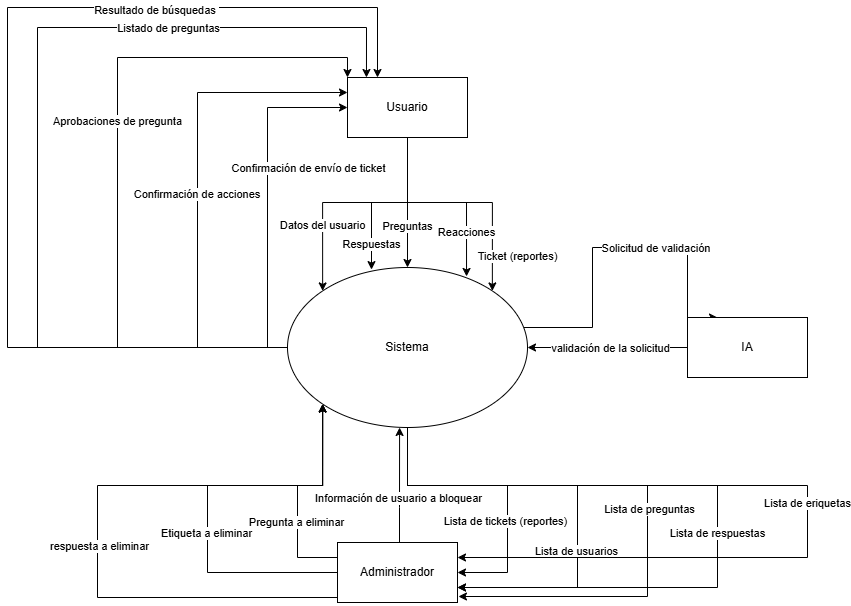

The diagram above was exported from draw.io. Its source (the exported page's mxGraphModel, read from the mxfile embedded in the PNG):
<mxGraphModel dx="1938" dy="1664" grid="1" gridSize="10" guides="1" tooltips="1" connect="1" arrows="1" fold="1" page="1" pageScale="1" pageWidth="827" pageHeight="1169" math="0" shadow="0">
  <root>
    <mxCell id="0" />
    <mxCell id="1" parent="0" />
    <mxCell id="yeUBghgy4l42NRDNfGUR-25" edge="1" parent="1" source="yeUBghgy4l42NRDNfGUR-13" style="edgeStyle=orthogonalEdgeStyle;rounded=0;orthogonalLoop=1;jettySize=auto;html=1;exitX=0;exitY=0.5;exitDx=0;exitDy=0;entryX=0;entryY=0.5;entryDx=0;entryDy=0;" target="yeUBghgy4l42NRDNfGUR-14">
      <mxGeometry relative="1" as="geometry" />
    </mxCell>
    <mxCell id="yeUBghgy4l42NRDNfGUR-26" connectable="0" parent="yeUBghgy4l42NRDNfGUR-25" style="edgeLabel;html=1;align=center;verticalAlign=middle;resizable=0;points=[];" value="Confirmación de envío de ticket" vertex="1">
      <mxGeometry relative="1" x="0.1588" as="geometry">
        <mxPoint x="40" y="-3" as="offset" />
      </mxGeometry>
    </mxCell>
    <mxCell id="yeUBghgy4l42NRDNfGUR-28" edge="1" parent="1" source="yeUBghgy4l42NRDNfGUR-13" style="edgeStyle=orthogonalEdgeStyle;rounded=0;orthogonalLoop=1;jettySize=auto;html=1;entryX=0;entryY=0.25;entryDx=0;entryDy=0;" target="yeUBghgy4l42NRDNfGUR-14">
      <mxGeometry relative="1" as="geometry">
        <Array as="points">
          <mxPoint x="180" y="330" />
          <mxPoint x="180" y="75" />
        </Array>
      </mxGeometry>
    </mxCell>
    <mxCell id="yeUBghgy4l42NRDNfGUR-29" connectable="0" parent="yeUBghgy4l42NRDNfGUR-28" style="edgeLabel;html=1;align=center;verticalAlign=middle;resizable=0;points=[];" value="Confirmación de acciones&amp;nbsp;" vertex="1">
      <mxGeometry relative="1" x="-0.0141" as="geometry">
        <mxPoint as="offset" />
      </mxGeometry>
    </mxCell>
    <mxCell id="yeUBghgy4l42NRDNfGUR-30" edge="1" parent="1" source="yeUBghgy4l42NRDNfGUR-13" style="edgeStyle=orthogonalEdgeStyle;rounded=0;orthogonalLoop=1;jettySize=auto;html=1;exitX=0;exitY=0.5;exitDx=0;exitDy=0;entryX=0;entryY=0;entryDx=0;entryDy=0;" target="yeUBghgy4l42NRDNfGUR-14">
      <mxGeometry relative="1" as="geometry">
        <Array as="points">
          <mxPoint x="100" y="330" />
          <mxPoint x="100" y="40" />
          <mxPoint x="330" y="40" />
        </Array>
      </mxGeometry>
    </mxCell>
    <mxCell id="yeUBghgy4l42NRDNfGUR-31" connectable="0" parent="yeUBghgy4l42NRDNfGUR-30" style="edgeLabel;html=1;align=center;verticalAlign=middle;resizable=0;points=[];" value="Aprobaciones de pregunta" vertex="1">
      <mxGeometry relative="1" x="0.1183" y="1" as="geometry">
        <mxPoint as="offset" />
      </mxGeometry>
    </mxCell>
    <mxCell id="yeUBghgy4l42NRDNfGUR-34" edge="1" parent="1" source="yeUBghgy4l42NRDNfGUR-13" style="edgeStyle=orthogonalEdgeStyle;rounded=0;orthogonalLoop=1;jettySize=auto;html=1;entryX=0.25;entryY=0;entryDx=0;entryDy=0;" target="yeUBghgy4l42NRDNfGUR-14">
      <mxGeometry relative="1" as="geometry">
        <Array as="points">
          <mxPoint x="-10" y="330" />
          <mxPoint x="-10" y="-10" />
          <mxPoint x="360" y="-10" />
        </Array>
      </mxGeometry>
    </mxCell>
    <mxCell id="yeUBghgy4l42NRDNfGUR-35" connectable="0" parent="yeUBghgy4l42NRDNfGUR-34" style="edgeLabel;html=1;align=center;verticalAlign=middle;resizable=0;points=[];" value="Resultado de búsquedas&amp;nbsp;" vertex="1">
      <mxGeometry relative="1" x="0.4491" y="-2" as="geometry">
        <mxPoint as="offset" />
      </mxGeometry>
    </mxCell>
    <mxCell id="yeUBghgy4l42NRDNfGUR-39" edge="1" parent="1" source="yeUBghgy4l42NRDNfGUR-13" style="edgeStyle=orthogonalEdgeStyle;rounded=0;orthogonalLoop=1;jettySize=auto;html=1;entryX=1;entryY=0.5;entryDx=0;entryDy=0;" target="yeUBghgy4l42NRDNfGUR-36">
      <mxGeometry relative="1" as="geometry">
        <Array as="points">
          <mxPoint x="390" y="468" />
          <mxPoint x="490" y="468" />
          <mxPoint x="490" y="555" />
        </Array>
      </mxGeometry>
    </mxCell>
    <mxCell id="yeUBghgy4l42NRDNfGUR-40" connectable="0" parent="yeUBghgy4l42NRDNfGUR-39" style="edgeLabel;html=1;align=center;verticalAlign=middle;resizable=0;points=[];" value="Lista de tickets (reportes)" vertex="1">
      <mxGeometry relative="1" x="0.3085" y="-3" as="geometry">
        <mxPoint as="offset" />
      </mxGeometry>
    </mxCell>
    <mxCell id="yeUBghgy4l42NRDNfGUR-41" edge="1" parent="1" source="yeUBghgy4l42NRDNfGUR-13" style="edgeStyle=orthogonalEdgeStyle;rounded=0;orthogonalLoop=1;jettySize=auto;html=1;entryX=1;entryY=0.75;entryDx=0;entryDy=0;" target="yeUBghgy4l42NRDNfGUR-36">
      <mxGeometry relative="1" as="geometry">
        <Array as="points">
          <mxPoint x="390" y="468" />
          <mxPoint x="560" y="468" />
          <mxPoint x="560" y="570" />
        </Array>
      </mxGeometry>
    </mxCell>
    <mxCell id="yeUBghgy4l42NRDNfGUR-42" connectable="0" parent="yeUBghgy4l42NRDNfGUR-41" style="edgeLabel;html=1;align=center;verticalAlign=middle;resizable=0;points=[];" value="Lista de usuarios" vertex="1">
      <mxGeometry relative="1" x="0.3022" y="-2" as="geometry">
        <mxPoint as="offset" />
      </mxGeometry>
    </mxCell>
    <mxCell id="yeUBghgy4l42NRDNfGUR-47" edge="1" parent="1" source="yeUBghgy4l42NRDNfGUR-13" style="edgeStyle=orthogonalEdgeStyle;rounded=0;orthogonalLoop=1;jettySize=auto;html=1;entryX=0.25;entryY=0;entryDx=0;entryDy=0;" target="yeUBghgy4l42NRDNfGUR-43">
      <mxGeometry relative="1" as="geometry">
        <Array as="points">
          <mxPoint x="575" y="310" />
          <mxPoint x="575" y="230" />
          <mxPoint x="670" y="230" />
        </Array>
      </mxGeometry>
    </mxCell>
    <mxCell id="yeUBghgy4l42NRDNfGUR-48" connectable="0" parent="yeUBghgy4l42NRDNfGUR-47" style="edgeLabel;html=1;align=center;verticalAlign=middle;resizable=0;points=[];" value="Solicitud de validación&amp;nbsp;" vertex="1">
      <mxGeometry relative="1" x="0.2416" as="geometry">
        <mxPoint as="offset" />
      </mxGeometry>
    </mxCell>
    <mxCell id="z5dcxKFhhHyFvo9k5h3K-3" edge="1" parent="1" source="yeUBghgy4l42NRDNfGUR-13" style="edgeStyle=orthogonalEdgeStyle;rounded=0;orthogonalLoop=1;jettySize=auto;html=1;exitX=0.5;exitY=1;exitDx=0;exitDy=0;entryX=1;entryY=0.75;entryDx=0;entryDy=0;" target="yeUBghgy4l42NRDNfGUR-36">
      <mxGeometry relative="1" as="geometry">
        <Array as="points">
          <mxPoint x="390" y="468" />
          <mxPoint x="700" y="468" />
          <mxPoint x="700" y="570" />
        </Array>
      </mxGeometry>
    </mxCell>
    <mxCell id="z5dcxKFhhHyFvo9k5h3K-4" connectable="0" parent="z5dcxKFhhHyFvo9k5h3K-3" style="edgeLabel;html=1;align=center;verticalAlign=middle;resizable=0;points=[];" value="Lista de respuestas" vertex="1">
      <mxGeometry relative="1" x="0.137" y="-1" as="geometry">
        <mxPoint as="offset" />
      </mxGeometry>
    </mxCell>
    <mxCell id="z5dcxKFhhHyFvo9k5h3K-5" edge="1" parent="1" source="yeUBghgy4l42NRDNfGUR-13" style="edgeStyle=orthogonalEdgeStyle;rounded=0;orthogonalLoop=1;jettySize=auto;html=1;exitX=0.5;exitY=1;exitDx=0;exitDy=0;entryX=1;entryY=0.25;entryDx=0;entryDy=0;" target="yeUBghgy4l42NRDNfGUR-36">
      <mxGeometry relative="1" as="geometry">
        <Array as="points">
          <mxPoint x="390" y="468" />
          <mxPoint x="790" y="468" />
          <mxPoint x="790" y="540" />
        </Array>
      </mxGeometry>
    </mxCell>
    <mxCell id="z5dcxKFhhHyFvo9k5h3K-6" connectable="0" parent="z5dcxKFhhHyFvo9k5h3K-5" style="edgeLabel;html=1;align=center;verticalAlign=middle;resizable=0;points=[];" value="Lista de eriquetas" vertex="1">
      <mxGeometry relative="1" x="0.0795" y="-1" as="geometry">
        <mxPoint as="offset" />
      </mxGeometry>
    </mxCell>
    <mxCell id="yeUBghgy4l42NRDNfGUR-13" parent="1" style="ellipse;whiteSpace=wrap;html=1;" value="Sistema" vertex="1">
      <mxGeometry height="160" width="240" x="270" y="250" as="geometry" />
    </mxCell>
    <mxCell id="yeUBghgy4l42NRDNfGUR-15" edge="1" parent="1" source="yeUBghgy4l42NRDNfGUR-14" style="edgeStyle=orthogonalEdgeStyle;rounded=0;orthogonalLoop=1;jettySize=auto;html=1;entryX=0.5;entryY=0;entryDx=0;entryDy=0;" target="yeUBghgy4l42NRDNfGUR-13">
      <mxGeometry relative="1" as="geometry" />
    </mxCell>
    <mxCell id="yeUBghgy4l42NRDNfGUR-17" connectable="0" parent="yeUBghgy4l42NRDNfGUR-15" style="edgeLabel;html=1;align=center;verticalAlign=middle;resizable=0;points=[];" value="Preguntas" vertex="1">
      <mxGeometry relative="1" x="0.3538" y="-1" as="geometry">
        <mxPoint as="offset" />
      </mxGeometry>
    </mxCell>
    <mxCell id="yeUBghgy4l42NRDNfGUR-21" edge="1" parent="1" source="yeUBghgy4l42NRDNfGUR-14" style="edgeStyle=orthogonalEdgeStyle;rounded=0;orthogonalLoop=1;jettySize=auto;html=1;entryX=0;entryY=0;entryDx=0;entryDy=0;" target="yeUBghgy4l42NRDNfGUR-13">
      <mxGeometry relative="1" as="geometry" />
    </mxCell>
    <mxCell id="yeUBghgy4l42NRDNfGUR-22" connectable="0" parent="yeUBghgy4l42NRDNfGUR-21" style="edgeLabel;html=1;align=center;verticalAlign=middle;resizable=0;points=[];" value="Datos del usuario" vertex="1">
      <mxGeometry relative="1" x="0.4425" y="-1" as="geometry">
        <mxPoint as="offset" />
      </mxGeometry>
    </mxCell>
    <mxCell id="yeUBghgy4l42NRDNfGUR-23" edge="1" parent="1" source="yeUBghgy4l42NRDNfGUR-14" style="edgeStyle=orthogonalEdgeStyle;rounded=0;orthogonalLoop=1;jettySize=auto;html=1;entryX=1;entryY=0;entryDx=0;entryDy=0;" target="yeUBghgy4l42NRDNfGUR-13">
      <mxGeometry relative="1" as="geometry" />
    </mxCell>
    <mxCell id="yeUBghgy4l42NRDNfGUR-24" connectable="0" parent="yeUBghgy4l42NRDNfGUR-23" style="edgeLabel;html=1;align=center;verticalAlign=middle;resizable=0;points=[];" value="Ticket (reportes)" vertex="1">
      <mxGeometry relative="1" x="0.7027" y="1" as="geometry">
        <mxPoint x="24" as="offset" />
      </mxGeometry>
    </mxCell>
    <mxCell id="yeUBghgy4l42NRDNfGUR-14" parent="1" style="rounded=0;whiteSpace=wrap;html=1;" value="Usuario" vertex="1">
      <mxGeometry height="60" width="120" x="330" y="60" as="geometry" />
    </mxCell>
    <mxCell id="yeUBghgy4l42NRDNfGUR-16" edge="1" parent="1" source="yeUBghgy4l42NRDNfGUR-14" style="edgeStyle=orthogonalEdgeStyle;rounded=0;orthogonalLoop=1;jettySize=auto;html=1;entryX=0.35;entryY=0.013;entryDx=0;entryDy=0;entryPerimeter=0;" target="yeUBghgy4l42NRDNfGUR-13">
      <mxGeometry relative="1" as="geometry" />
    </mxCell>
    <mxCell id="yeUBghgy4l42NRDNfGUR-18" connectable="0" parent="yeUBghgy4l42NRDNfGUR-16" style="edgeLabel;html=1;align=center;verticalAlign=middle;resizable=0;points=[];" value="Respuestas" vertex="1">
      <mxGeometry relative="1" x="0.6897" y="-1" as="geometry">
        <mxPoint as="offset" />
      </mxGeometry>
    </mxCell>
    <mxCell id="yeUBghgy4l42NRDNfGUR-19" edge="1" parent="1" source="yeUBghgy4l42NRDNfGUR-14" style="edgeStyle=orthogonalEdgeStyle;rounded=0;orthogonalLoop=1;jettySize=auto;html=1;entryX=0.746;entryY=0.056;entryDx=0;entryDy=0;entryPerimeter=0;" target="yeUBghgy4l42NRDNfGUR-13">
      <mxGeometry relative="1" as="geometry" />
    </mxCell>
    <mxCell id="yeUBghgy4l42NRDNfGUR-20" connectable="0" parent="yeUBghgy4l42NRDNfGUR-19" style="edgeLabel;html=1;align=center;verticalAlign=middle;resizable=0;points=[];" value="Reacciones" vertex="1">
      <mxGeometry relative="1" x="0.5458" y="-1" as="geometry">
        <mxPoint as="offset" />
      </mxGeometry>
    </mxCell>
    <mxCell id="yeUBghgy4l42NRDNfGUR-32" edge="1" parent="1" source="yeUBghgy4l42NRDNfGUR-13" style="edgeStyle=orthogonalEdgeStyle;rounded=0;orthogonalLoop=1;jettySize=auto;html=1;entryX=0.158;entryY=0;entryDx=0;entryDy=0;entryPerimeter=0;" target="yeUBghgy4l42NRDNfGUR-14">
      <mxGeometry relative="1" as="geometry">
        <Array as="points">
          <mxPoint x="20" y="330" />
          <mxPoint x="20" y="10" />
          <mxPoint x="349" y="10" />
        </Array>
      </mxGeometry>
    </mxCell>
    <mxCell id="yeUBghgy4l42NRDNfGUR-33" connectable="0" parent="yeUBghgy4l42NRDNfGUR-32" style="edgeLabel;html=1;align=center;verticalAlign=middle;resizable=0;points=[];" value="Listado de preguntas" vertex="1">
      <mxGeometry relative="1" x="0.4752" as="geometry">
        <mxPoint as="offset" />
      </mxGeometry>
    </mxCell>
    <mxCell id="z5dcxKFhhHyFvo9k5h3K-7" edge="1" parent="1" source="yeUBghgy4l42NRDNfGUR-36" style="edgeStyle=orthogonalEdgeStyle;rounded=0;orthogonalLoop=1;jettySize=auto;html=1;exitX=0;exitY=0.25;exitDx=0;exitDy=0;entryX=0;entryY=1;entryDx=0;entryDy=0;" target="yeUBghgy4l42NRDNfGUR-13">
      <mxGeometry relative="1" as="geometry">
        <Array as="points">
          <mxPoint x="280" y="540" />
          <mxPoint x="280" y="468" />
          <mxPoint x="305" y="468" />
        </Array>
      </mxGeometry>
    </mxCell>
    <mxCell id="z5dcxKFhhHyFvo9k5h3K-8" connectable="0" parent="z5dcxKFhhHyFvo9k5h3K-7" style="edgeLabel;html=1;align=center;verticalAlign=middle;resizable=0;points=[];" value="Pregunta a eliminar" vertex="1">
      <mxGeometry relative="1" x="-0.3044" y="2" as="geometry">
        <mxPoint as="offset" />
      </mxGeometry>
    </mxCell>
    <mxCell id="z5dcxKFhhHyFvo9k5h3K-9" edge="1" parent="1" source="yeUBghgy4l42NRDNfGUR-36" style="edgeStyle=orthogonalEdgeStyle;rounded=0;orthogonalLoop=1;jettySize=auto;html=1;entryX=0;entryY=1;entryDx=0;entryDy=0;" target="yeUBghgy4l42NRDNfGUR-13">
      <mxGeometry relative="1" as="geometry">
        <Array as="points">
          <mxPoint x="190" y="555" />
          <mxPoint x="190" y="468" />
          <mxPoint x="305" y="468" />
        </Array>
      </mxGeometry>
    </mxCell>
    <mxCell id="z5dcxKFhhHyFvo9k5h3K-10" connectable="0" parent="z5dcxKFhhHyFvo9k5h3K-9" style="edgeLabel;html=1;align=center;verticalAlign=middle;resizable=0;points=[];" value="Etiqueta a eliminar" vertex="1">
      <mxGeometry relative="1" x="-0.1778" y="2" as="geometry">
        <mxPoint as="offset" />
      </mxGeometry>
    </mxCell>
    <mxCell id="z5dcxKFhhHyFvo9k5h3K-11" edge="1" parent="1" source="yeUBghgy4l42NRDNfGUR-36" style="edgeStyle=orthogonalEdgeStyle;rounded=0;orthogonalLoop=1;jettySize=auto;html=1;entryX=0;entryY=1;entryDx=0;entryDy=0;" target="yeUBghgy4l42NRDNfGUR-13">
      <mxGeometry relative="1" as="geometry">
        <Array as="points">
          <mxPoint x="80" y="580" />
          <mxPoint x="80" y="468" />
          <mxPoint x="305" y="468" />
        </Array>
      </mxGeometry>
    </mxCell>
    <mxCell id="z5dcxKFhhHyFvo9k5h3K-12" connectable="0" parent="z5dcxKFhhHyFvo9k5h3K-11" style="edgeLabel;html=1;align=center;verticalAlign=middle;resizable=0;points=[];" value="respuesta a eliminar" vertex="1">
      <mxGeometry relative="1" x="-0.1132" y="-1" as="geometry">
        <mxPoint as="offset" />
      </mxGeometry>
    </mxCell>
    <mxCell id="yeUBghgy4l42NRDNfGUR-36" parent="1" style="rounded=0;whiteSpace=wrap;html=1;" value="Administrador" vertex="1">
      <mxGeometry height="60" width="120" x="320" y="525" as="geometry" />
    </mxCell>
    <mxCell id="yeUBghgy4l42NRDNfGUR-37" edge="1" parent="1" source="yeUBghgy4l42NRDNfGUR-36" style="edgeStyle=orthogonalEdgeStyle;rounded=0;orthogonalLoop=1;jettySize=auto;html=1;entryX=0.467;entryY=1;entryDx=0;entryDy=0;entryPerimeter=0;" target="yeUBghgy4l42NRDNfGUR-13">
      <mxGeometry relative="1" as="geometry">
        <Array as="points">
          <mxPoint x="382" y="490" />
          <mxPoint x="382" y="490" />
        </Array>
      </mxGeometry>
    </mxCell>
    <mxCell id="yeUBghgy4l42NRDNfGUR-38" connectable="0" parent="yeUBghgy4l42NRDNfGUR-37" style="edgeLabel;html=1;align=center;verticalAlign=middle;resizable=0;points=[];" value="Información de usuario a bloquear" vertex="1">
      <mxGeometry relative="1" x="0.1304" as="geometry">
        <mxPoint x="-2" y="20" as="offset" />
      </mxGeometry>
    </mxCell>
    <mxCell id="yeUBghgy4l42NRDNfGUR-45" edge="1" parent="1" source="yeUBghgy4l42NRDNfGUR-43" style="edgeStyle=orthogonalEdgeStyle;rounded=0;orthogonalLoop=1;jettySize=auto;html=1;entryX=1;entryY=0.5;entryDx=0;entryDy=0;" target="yeUBghgy4l42NRDNfGUR-13">
      <mxGeometry relative="1" as="geometry" />
    </mxCell>
    <mxCell id="yeUBghgy4l42NRDNfGUR-46" connectable="0" parent="yeUBghgy4l42NRDNfGUR-45" style="edgeLabel;html=1;align=center;verticalAlign=middle;resizable=0;points=[];" value="validación de la solicitud" vertex="1">
      <mxGeometry relative="1" x="0.1846" y="1" as="geometry">
        <mxPoint x="17" y="-1" as="offset" />
      </mxGeometry>
    </mxCell>
    <mxCell id="yeUBghgy4l42NRDNfGUR-43" parent="1" style="rounded=0;whiteSpace=wrap;html=1;" value="IA" vertex="1">
      <mxGeometry height="60" width="120" x="670" y="300" as="geometry" />
    </mxCell>
    <mxCell id="z5dcxKFhhHyFvo9k5h3K-1" edge="1" parent="1" source="yeUBghgy4l42NRDNfGUR-13" style="edgeStyle=orthogonalEdgeStyle;rounded=0;orthogonalLoop=1;jettySize=auto;html=1;exitX=0.5;exitY=1;exitDx=0;exitDy=0;entryX=1.008;entryY=0.9;entryDx=0;entryDy=0;entryPerimeter=0;" target="yeUBghgy4l42NRDNfGUR-36">
      <mxGeometry relative="1" as="geometry">
        <Array as="points">
          <mxPoint x="390" y="468" />
          <mxPoint x="630" y="468" />
          <mxPoint x="630" y="579" />
        </Array>
      </mxGeometry>
    </mxCell>
    <mxCell id="z5dcxKFhhHyFvo9k5h3K-2" connectable="0" parent="z5dcxKFhhHyFvo9k5h3K-1" style="edgeLabel;html=1;align=center;verticalAlign=middle;resizable=0;points=[];" value="Lista de preguntas" vertex="1">
      <mxGeometry relative="1" x="0.0735" y="1" as="geometry">
        <mxPoint as="offset" />
      </mxGeometry>
    </mxCell>
  </root>
</mxGraphModel>